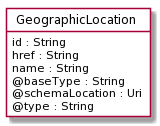

The diagram above was rendered by PlantUML. Its source (embedded in the PNG):
@startuml
hide circle
hide methods
hide stereotype
show <<Enumeration>> stereotype
skinparam class {
   BackgroundColor<<Enumeration>> #E6F5F7
   BackgroundColor<<Ref>> #FFFFE0
   BackgroundColor<<Pivot>> #FFFFFFF
   BackgroundColor #FCF2E3
}

class GeographicLocation <<Pivot>> {
    id : String
    href : String
    name : String
    @baseType : String
    @schemaLocation : Uri
    @type : String
}


@enduml